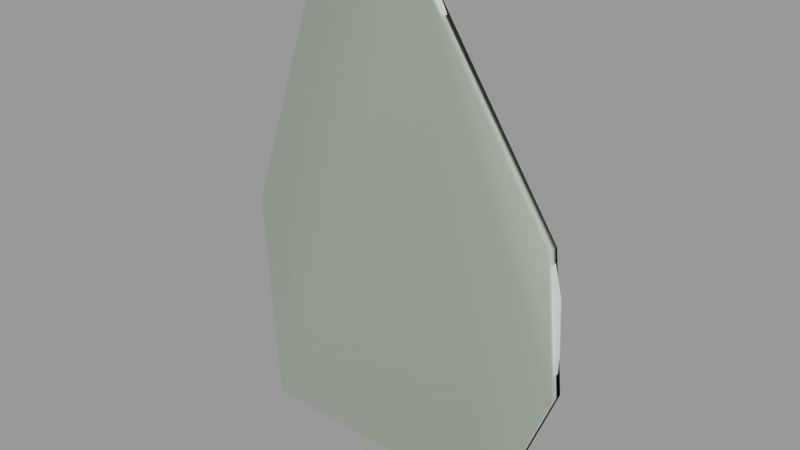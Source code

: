 # Source: target_pyro.blend  (saved by Blender 2.92.15; exported with 4.5.12 LTS)
import bpy
from mathutils import Matrix  # noqa: F401  (used for matrix-valued properties, if any)

bpy.ops.wm.read_factory_settings(use_empty=True)
scene = bpy.context.scene
scene.name = 'target_pyro.qc'

# ---- collections
col_target_pyro = bpy.data.collections.new('target_pyro'); scene.collection.children.link(col_target_pyro)

# ---- materials (node trees are filled in below, after node groups)
mat_target_pyro = bpy.data.materials.new('target_pyro')
mat_target_pyro.use_transparent_shadow = False
mat_target_pyro.diffuse_color = (0.782, 0.9536, 0.8149, 1.0)
mat_phy = bpy.data.materials.new('  phy')
mat_phy.use_transparent_shadow = False
mat_phy.diffuse_color = (0.4315, 0.512, 0.4065, 1.0)

# ---- material node trees

# ---- meshes
me_target_pyro = bpy.data.meshes.new('target_pyro')
me_target_pyro.from_pydata([(-13.85, -0.6125, 71.3), (-12.31, -0.6125, 72.36), (-12.31, 0.4379, 72.36), (-13.85, 0.4379, 71.3), (-12.43, 0.4379, 67.29), (-1.003, 0.4379, 79.55), (0.7647, 0.4379, 80.72), (2.768, 0.4379, 80.72), (5.124, 0.4379, 79.66), (-1.945, 0.4379, 78.25), (7.363, 0.4379, 77.19), (9.366, 0.4379, 73.54), (10.43, 0.4379, 69.65), (11.96, 0.4379, 67.41), (13.14, 0.4379, 63.05), (13.73, 0.4379, 59.28), (13.84, 0.4379, 54.45), (13.96, 0.4379, 51.03), (29.28, 0.4379, 38.54), (29.75, 0.4379, 30.06), (29.52, 0.4379, 23.11), (26.92, 0.4379, 19.1), (24.92, 0.4379, 18.51), (28.1, 0.4379, 43.37), (17.03, 0.4379, 51.27), (26.1, 0.4379, 47.26), (21.5, 0.4379, 50.8), (23.86, 0.4379, 49.5), (19.97, 0.4379, 17.57), (-14.2, 0.4379, 66.0), (-15.5, 0.4379, 63.99), (-16.79, 0.4379, 60.93), (-17.97, 0.4379, 55.74), (-18.68, 0.4379, 45.26), (-21.27, 0.4379, 44.31), (-23.27, 0.4379, 42.31), (-24.8, 0.4379, 39.37), (-25.51, 0.4379, 35.48), (-25.28, 0.4379, 32.41), (-23.74, 0.4379, 28.29), (-22.57, 0.4379, 24.52), (-21.98, 0.4379, 19.92), (-22.57, 0.4379, 14.03), (22.45, 0.4379, 8.258), (20.09, 0.4379, -0.05891), (-23.74, 0.4379, 0.05892), (22.45, -0.6125, 8.258), (20.09, -0.6125, -0.05891), (19.97, -0.6125, 17.57), (-23.74, -0.6125, 0.05892), (-12.43, -0.6125, 67.29), (-1.945, -0.6125, 78.25), (-12.67, -0.6125, 75.78), (-3.595, -0.6125, 80.02), (-12.43, -0.6125, 78.01), (-11.37, -0.6125, 79.78), (-9.604, -0.6125, 81.2), (-7.483, -0.6125, 81.67), (-5.362, -0.6125, 81.31), (2.768, -0.6125, 80.72), (0.7647, -0.6125, 80.72), (-1.003, -0.6125, 79.55), (5.124, -0.6125, 79.66), (7.363, -0.6125, 77.19), (9.366, -0.6125, 73.54), (10.43, -0.6125, 69.65), (11.96, -0.6125, 67.41), (13.14, -0.6125, 63.05), (13.73, -0.6125, 59.28), (13.84, -0.6125, 54.45), (13.96, -0.6125, 51.03), (29.28, -0.6125, 38.54), (29.75, -0.6125, 30.06), (29.52, -0.6125, 23.11), (26.92, -0.6125, 19.1), (24.92, -0.6125, 18.51), (28.1, -0.6125, 43.37), (17.03, -0.6125, 51.27), (26.1, -0.6125, 47.26), (21.5, -0.6125, 50.8), (23.86, -0.6125, 49.5), (-14.2, -0.6125, 66.0), (-15.5, -0.6125, 63.99), (-16.79, -0.6125, 60.93), (-17.97, -0.6125, 55.74), (-18.68, -0.6125, 45.26), (-21.27, -0.6125, 44.31), (-23.27, -0.6125, 42.31), (-24.8, -0.6125, 39.37), (-25.51, -0.6125, 35.48), (-25.28, -0.6125, 32.41), (-23.74, -0.6125, 28.29), (-22.57, -0.6125, 24.52), (-21.98, -0.6125, 19.92), (-22.57, -0.6125, 14.03), (-12.67, 0.4379, 75.78), (-12.43, 0.4379, 78.01), (-11.37, 0.4379, 79.78), (-9.604, 0.4379, 81.2), (-7.483, 0.4379, 81.67), (-5.362, 0.4379, 81.31), (-3.595, 0.4379, 80.02)], [], [(0, 1, 2), (2, 3, 0), (4, 3, 2), (5, 6, 7), (5, 7, 8), (5, 8, 9), (8, 10, 9), (10, 11, 9), (11, 12, 9), (12, 2, 9), (12, 13, 2), (13, 14, 2), (14, 15, 2), (15, 16, 2), (16, 17, 2), (17, 18, 2), (18, 4, 2), (18, 19, 4), (19, 20, 4), (20, 21, 4), (21, 22, 4), (17, 23, 18), (17, 24, 23), (24, 25, 23), (24, 26, 25), (26, 27, 25), (22, 28, 4), (28, 29, 4), (28, 30, 29), (28, 31, 30), (28, 32, 31), (28, 33, 32), (28, 34, 33), (28, 35, 34), (28, 36, 35), (28, 37, 36), (28, 38, 37), (28, 39, 38), (28, 40, 39), (28, 41, 40), (28, 42, 41), (28, 43, 42), (43, 44, 42), (44, 45, 42), (46, 47, 44), (44, 43, 46), (48, 46, 43), (43, 28, 48), (47, 49, 45), (45, 44, 47), (50, 0, 3), (3, 4, 50), (51, 52, 1), (51, 53, 52), (53, 54, 52), (53, 55, 54), (53, 56, 55), (53, 57, 56), (53, 58, 57), (1, 0, 50), (59, 60, 61), (59, 61, 62), (61, 51, 62), (51, 63, 62), (51, 64, 63), (51, 65, 64), (51, 1, 65), (1, 66, 65), (1, 67, 66), (1, 68, 67), (1, 69, 68), (1, 70, 69), (1, 71, 70), (1, 50, 71), (50, 72, 71), (50, 73, 72), (50, 74, 73), (50, 75, 74), (71, 76, 70), (76, 77, 70), (76, 78, 77), (78, 79, 77), (78, 80, 79), (50, 48, 75), (50, 81, 48), (81, 82, 48), (82, 83, 48), (83, 84, 48), (84, 85, 48), (85, 86, 48), (86, 87, 48), (87, 88, 48), (88, 89, 48), (89, 90, 48), (90, 91, 48), (91, 92, 48), (92, 93, 48), (93, 94, 48), (94, 46, 48), (94, 47, 46), (94, 49, 47), (32, 33, 85), (85, 84, 32), (31, 32, 84), (84, 83, 31), (30, 31, 83), (83, 82, 30), (29, 30, 82), (82, 81, 29), (4, 29, 81), (81, 50, 4), (95, 2, 1), (1, 52, 95), (96, 95, 52), (52, 54, 96), (97, 96, 54), (54, 55, 97), (98, 97, 55), (55, 56, 98), (99, 98, 56), (56, 57, 99), (100, 99, 57), (57, 58, 100), (101, 100, 58), (58, 53, 101), (9, 101, 53), (53, 51, 9), (42, 45, 49), (49, 94, 42), (41, 42, 94), (94, 93, 41), (40, 41, 93), (93, 92, 40), (39, 40, 92), (92, 91, 39), (38, 39, 91), (91, 90, 38), (37, 38, 90), (90, 89, 37), (36, 37, 89), (89, 88, 36), (35, 36, 88), (88, 87, 35), (34, 35, 87), (87, 86, 34), (33, 34, 86), (86, 85, 33), (77, 79, 26), (26, 24, 77), (70, 77, 24), (24, 17, 70), (75, 48, 28), (28, 22, 75), (74, 75, 22), (22, 21, 74), (73, 74, 21), (21, 20, 73), (72, 73, 20), (20, 19, 72), (71, 72, 19), (19, 18, 71), (76, 71, 18), (18, 23, 76), (78, 76, 23), (23, 25, 78), (80, 78, 25), (25, 27, 80), (79, 80, 27), (27, 26, 79), (60, 59, 7), (7, 6, 60), (61, 60, 6), (6, 5, 61), (51, 61, 5), (5, 9, 51), (69, 70, 17), (17, 16, 69), (68, 69, 16), (16, 15, 68), (67, 68, 15), (15, 14, 67), (66, 67, 14), (14, 13, 66), (65, 66, 13), (13, 12, 65), (64, 65, 12), (12, 11, 64), (63, 64, 11), (11, 10, 63), (62, 63, 10), (10, 8, 62), (59, 62, 8), (8, 7, 59), (2, 95, 9), (95, 101, 9), (95, 96, 101), (96, 97, 101), (97, 98, 101), (98, 99, 101), (99, 100, 101)])
me_target_pyro.polygons.foreach_set('use_smooth', [True] * 200)
_k = set([(0, 1), (0, 3), (0, 50), (1, 2), (1, 52), (2, 3), (2, 95), (3, 4), (4, 29), (4, 50), (5, 6), (5, 9), (6, 7), (7, 8), (8, 10), (9, 51), (9, 101), (10, 11), (11, 12), (12, 13), (13, 14), (14, 15), (15, 16), (16, 17), (17, 24), (17, 70), (18, 19), (18, 23), (19, 20), (20, 21), (21, 22), (22, 28), (23, 25), (24, 26), (25, 27), (26, 27), (28, 43), (28, 48), (29, 30), (30, 31), (31, 32), (32, 33), (33, 34), (33, 85), (34, 35), (35, 36), (36, 37), (37, 38), (38, 39), (39, 40), (40, 41), (41, 42), (42, 45), (43, 44), (44, 45), (44, 47), (45, 49), (46, 47), (46, 48), (47, 49), (48, 75), (49, 94), (50, 81), (51, 53), (51, 61), (52, 54), (53, 58), (54, 55), (55, 56), (56, 57), (57, 58), (59, 60), (59, 62), (60, 61), (62, 63), (63, 64), (64, 65), (65, 66), (66, 67), (67, 68), (68, 69), (69, 70), (70, 77), (71, 72), (71, 76), (72, 73), (73, 74), (74, 75), (76, 78), (77, 79), (78, 80), (79, 80), (81, 82), (82, 83), (83, 84), (84, 85), (85, 86), (86, 87), (87, 88), (88, 89), (89, 90), (90, 91), (91, 92), (92, 93), (93, 94), (95, 96), (96, 97), (97, 98), (98, 99), (99, 100), (100, 101)])
me_target_pyro.attributes.new('sharp_edge', 'BOOLEAN', 'EDGE').data.foreach_set('value', [ (min(e.vertices), max(e.vertices)) in _k for e in me_target_pyro.edges])
_uv = me_target_pyro.uv_layers.new(name='UVMap')
_uv.uv.foreach_set('vector', [1.001, 0.8731, 1.001, 0.8861, 0.98, 0.8861, 0.98, 0.8861, 0.98, 0.8731, 1.001, 0.8731, 0.902, 0.761, 0.9118, 0.8014, 0.9011, 0.8122, 0.8227, 0.8848, 0.8105, 0.8967, 0.7966, 0.8967, 0.8227, 0.8848, 0.7966, 0.8967, 0.7803, 0.886, 0.8227, 0.8848, 0.7803, 0.886, 0.8293, 0.8717, 0.7803, 0.886, 0.7647, 0.861, 0.8293, 0.8717, 0.7647, 0.861, 0.7509, 0.8241, 0.8293, 0.8717, 0.7509, 0.8241, 0.7435, 0.7848, 0.8293, 0.8717, 0.7435, 0.7848, 0.9011, 0.8122, 0.8293, 0.8717, 0.7435, 0.7848, 0.7329, 0.7621, 0.9011, 0.8122, 0.7329, 0.7621, 0.7247, 0.7181, 0.9011, 0.8122, 0.7247, 0.7181, 0.7206, 0.68, 0.9011, 0.8122, 0.7206, 0.68, 0.7198, 0.6312, 0.9011, 0.8122, 0.7198, 0.6312, 0.719, 0.5966, 0.9011, 0.8122, 0.719, 0.5966, 0.6128, 0.4704, 0.9011, 0.8122, 0.6128, 0.4704, 0.902, 0.761, 0.9011, 0.8122, 0.6128, 0.4704, 0.6095, 0.3847, 0.902, 0.761, 0.6095, 0.3847, 0.6112, 0.3145, 0.902, 0.761, 0.6112, 0.3145, 0.6291, 0.274, 0.902, 0.761, 0.6291, 0.274, 0.643, 0.268, 0.902, 0.761, 0.719, 0.5966, 0.621, 0.5193, 0.6128, 0.4704, 0.719, 0.5966, 0.6978, 0.599, 0.621, 0.5193, 0.6978, 0.599, 0.6349, 0.5585, 0.621, 0.5193, 0.6978, 0.599, 0.6667, 0.5943, 0.6349, 0.5585, 0.6667, 0.5943, 0.6504, 0.5812, 0.6349, 0.5585, 0.643, 0.268, 0.6773, 0.2585, 0.902, 0.761, 0.6773, 0.2585, 0.9142, 0.7479, 0.902, 0.761, 0.6773, 0.2585, 0.9232, 0.7276, 0.9142, 0.7479, 0.6773, 0.2585, 0.9322, 0.6967, 0.9232, 0.7276, 0.6773, 0.2585, 0.9404, 0.6443, 0.9322, 0.6967, 0.6773, 0.2585, 0.9453, 0.5383, 0.9404, 0.6443, 0.6773, 0.2585, 0.9632, 0.5288, 0.9453, 0.5383, 0.6773, 0.2585, 0.9771, 0.5085, 0.9632, 0.5288, 0.6773, 0.2585, 0.9877, 0.4788, 0.9771, 0.5085, 0.6773, 0.2585, 0.9926, 0.4395, 0.9877, 0.4788, 0.6773, 0.2585, 0.991, 0.4085, 0.9926, 0.4395, 0.6773, 0.2585, 0.9804, 0.3668, 0.991, 0.4085, 0.6773, 0.2585, 0.9722, 0.3287, 0.9804, 0.3668, 0.6773, 0.2585, 0.9681, 0.2823, 0.9722, 0.3287, 0.6773, 0.2585, 0.9722, 0.2228, 0.9681, 0.2823, 0.6773, 0.2585, 0.6602, 0.1644, 0.9722, 0.2228, 0.6602, 0.1644, 0.6765, 0.08039, 0.9722, 0.2228, 0.6765, 0.08039, 0.9804, 0.08158, 0.9722, 0.2228, 1.001, 0.1018, 1.001, 0.0, 0.98, 0.0, 0.98, 0.0, 0.98, 0.1018, 1.001, 0.1018, 1.001, 0.2157, 1.001, 0.1018, 0.98, 0.1018, 0.98, 0.1018, 0.98, 0.2157, 1.001, 0.2157, 1.001, 0.0, 1.001, 0.001442, 0.98, 0.001442, 0.98, 0.001442, 0.98, 0.0, 1.001, 0.0, 1.001, 0.8241, 1.001, 0.8731, 0.98, 0.8731, 0.98, 0.8731, 0.98, 0.8241, 1.001, 0.8241, 0.2477, 0.872, 0.1405, 0.8464, 0.1441, 0.8111, 0.2477, 0.872, 0.2312, 0.8902, 0.1405, 0.8464, 0.2312, 0.8902, 0.1429, 0.8695, 0.1405, 0.8464, 0.2312, 0.8902, 0.1535, 0.8878, 0.1429, 0.8695, 0.2312, 0.8902, 0.1712, 0.9024, 0.1535, 0.8878, 0.2312, 0.8902, 0.1924, 0.9073, 0.1712, 0.9024, 0.2312, 0.8902, 0.2136, 0.9036, 0.1924, 0.9073, 0.1441, 0.8111, 0.1288, 0.8001, 0.1429, 0.7587, 0.2948, 0.8975, 0.2748, 0.8975, 0.2571, 0.8854, 0.2948, 0.8975, 0.2571, 0.8854, 0.3184, 0.8866, 0.2571, 0.8854, 0.2477, 0.872, 0.3184, 0.8866, 0.2477, 0.872, 0.3408, 0.861, 0.3184, 0.8866, 0.2477, 0.872, 0.3608, 0.8232, 0.3408, 0.861, 0.2477, 0.872, 0.3714, 0.7831, 0.3608, 0.8232, 0.2477, 0.872, 0.1441, 0.8111, 0.3714, 0.7831, 0.1441, 0.8111, 0.3867, 0.7599, 0.3714, 0.7831, 0.1441, 0.8111, 0.3985, 0.7149, 0.3867, 0.7599, 0.1441, 0.8111, 0.4044, 0.6759, 0.3985, 0.7149, 0.1441, 0.8111, 0.4056, 0.626, 0.4044, 0.6759, 0.1441, 0.8111, 0.4067, 0.5907, 0.4056, 0.626, 0.1441, 0.8111, 0.5599, 0.4616, 0.4067, 0.5907, 0.1441, 0.8111, 0.1429, 0.7587, 0.5599, 0.4616, 0.1429, 0.7587, 0.5646, 0.3739, 0.5599, 0.4616, 0.1429, 0.7587, 0.5622, 0.3021, 0.5646, 0.3739, 0.1429, 0.7587, 0.5363, 0.2607, 0.5622, 0.3021, 0.1429, 0.7587, 0.5163, 0.2546, 0.5363, 0.2607, 0.5599, 0.4616, 0.5481, 0.5115, 0.4067, 0.5907, 0.5481, 0.5115, 0.4374, 0.5931, 0.4067, 0.5907, 0.5481, 0.5115, 0.5281, 0.5517, 0.4374, 0.5931, 0.5281, 0.5517, 0.4821, 0.5882, 0.4374, 0.5931, 0.5281, 0.5517, 0.5057, 0.5748, 0.4821, 0.5882, 0.1429, 0.7587, 0.4668, 0.2448, 0.5163, 0.2546, 0.1429, 0.7587, 0.1252, 0.7453, 0.4668, 0.2448, 0.1252, 0.7453, 0.1123, 0.7246, 0.4668, 0.2448, 0.1123, 0.7246, 0.0993, 0.693, 0.4668, 0.2448, 0.0993, 0.693, 0.08752, 0.6394, 0.4668, 0.2448, 0.08752, 0.6394, 0.08046, 0.531, 0.4668, 0.2448, 0.08046, 0.531, 0.05454, 0.5213, 0.4668, 0.2448, 0.05454, 0.5213, 0.03452, 0.5006, 0.4668, 0.2448, 0.03452, 0.5006, 0.01921, 0.4701, 0.4668, 0.2448, 0.01921, 0.4701, 0.01214, 0.4299, 0.4668, 0.2448, 0.01214, 0.4299, 0.01449, 0.3983, 0.4668, 0.2448, 0.01449, 0.3983, 0.02981, 0.3556, 0.4668, 0.2448, 0.02981, 0.3556, 0.04158, 0.3167, 0.4668, 0.2448, 0.04158, 0.3167, 0.04747, 0.2692, 0.4668, 0.2448, 0.04747, 0.2692, 0.04158, 0.2083, 0.4668, 0.2448, 0.04158, 0.2083, 0.4915, 0.1486, 0.4668, 0.2448, 0.04158, 0.2083, 0.468, 0.06268, 0.4915, 0.1486, 0.04158, 0.2083, 0.02981, 0.0639, 0.468, 0.06268, 0.98, 0.6828, 0.98, 0.5545, 1.001, 0.5545, 1.001, 0.5545, 1.001, 0.6828, 0.98, 0.6828, 0.98, 0.7462, 0.98, 0.6828, 1.001, 0.6828, 1.001, 0.6828, 1.001, 0.7462, 0.98, 0.7462, 0.98, 0.7837, 0.98, 0.7462, 1.001, 0.7462, 1.001, 0.7462, 1.001, 0.7837, 0.98, 0.7837, 0.98, 0.8082, 0.98, 0.7837, 1.001, 0.7837, 1.001, 0.7837, 1.001, 0.8082, 0.98, 0.8082, 0.98, 0.8241, 0.98, 0.8082, 1.001, 0.8082, 1.001, 0.8082, 1.001, 0.8241, 0.98, 0.8241, 0.98, 0.9279, 0.98, 0.8861, 1.001, 0.8861, 1.001, 0.8861, 1.001, 0.9279, 0.98, 0.9279, 0.98, 0.9553, 0.98, 0.9279, 1.001, 0.9279, 1.001, 0.9279, 1.001, 0.9553, 0.98, 0.9553, 0.98, 0.9769, 0.98, 0.9553, 1.001, 0.9553, 1.001, 0.9553, 1.001, 0.9769, 0.98, 0.9769, 0.98, 0.9942, 0.98, 0.9769, 1.001, 0.9769, 1.001, 0.9769, 1.001, 0.9942, 0.98, 0.9942, 0.98, 1.0, 0.98, 0.9942, 1.001, 0.9942, 1.001, 0.9942, 1.001, 1.0, 0.98, 1.0, 0.98, 0.9957, 0.98, 1.0, 1.001, 1.0, 1.001, 1.0, 1.001, 0.9957, 0.98, 0.9957, 0.98, 0.9798, 0.98, 0.9957, 1.001, 0.9957, 1.001, 0.9957, 1.001, 0.9798, 0.98, 0.9798, 0.98, 0.9582, 0.98, 0.9798, 1.001, 0.9798, 1.001, 0.9798, 1.001, 0.9582, 0.98, 0.9582, 0.98, 0.1724, 0.98, 0.001442, 1.001, 0.001442, 1.001, 0.001442, 1.001, 0.1724, 0.98, 0.1724, 0.98, 0.2445, 0.98, 0.1724, 1.001, 0.1724, 1.001, 0.1724, 1.001, 0.2445, 0.98, 0.2445, 0.98, 0.3007, 0.98, 0.2445, 1.001, 0.2445, 1.001, 0.2445, 1.001, 0.3007, 0.98, 0.3007, 0.98, 0.3469, 0.98, 0.3007, 1.001, 0.3007, 1.001, 0.3007, 1.001, 0.3469, 0.98, 0.3469, 0.98, 0.3973, 0.98, 0.3469, 1.001, 0.3469, 1.001, 0.3469, 1.001, 0.3973, 0.98, 0.3973, 0.98, 0.4348, 0.98, 0.3973, 1.001, 0.3973, 1.001, 0.3973, 1.001, 0.4348, 0.98, 0.4348, 0.98, 0.4824, 0.98, 0.4348, 1.001, 0.4348, 1.001, 0.4348, 1.001, 0.4824, 0.98, 0.4824, 0.98, 0.5184, 0.98, 0.4824, 1.001, 0.4824, 1.001, 0.4824, 1.001, 0.5184, 0.98, 0.5184, 0.98, 0.543, 0.98, 0.5184, 1.001, 0.5184, 1.001, 0.5184, 1.001, 0.543, 0.98, 0.543, 0.98, 0.5545, 0.98, 0.543, 1.001, 0.543, 1.001, 0.543, 1.001, 0.5545, 0.98, 0.5545, 1.001, 0.628, 1.001, 0.6223, 0.98, 0.6223, 0.98, 0.6223, 0.98, 0.628, 1.001, 0.628, 1.001, 0.6251, 1.001, 0.628, 0.98, 0.628, 0.98, 0.628, 0.98, 0.6251, 1.001, 0.6251, 1.001, 0.2272, 1.001, 0.2157, 0.98, 0.2157, 0.98, 0.2157, 0.98, 0.2272, 1.001, 0.2272, 1.001, 0.2344, 1.001, 0.2272, 0.98, 0.2272, 0.98, 0.2272, 0.98, 0.2344, 1.001, 0.2344, 1.001, 0.2834, 1.001, 0.2344, 0.98, 0.2344, 0.98, 0.2344, 0.98, 0.2834, 1.001, 0.2834, 1.001, 0.3685, 1.001, 0.2834, 0.98, 0.2834, 0.98, 0.2834, 0.98, 0.3685, 1.001, 0.3685, 1.001, 0.4723, 1.001, 0.3685, 0.98, 0.3685, 0.98, 0.3685, 0.98, 0.4723, 1.001, 0.4723, 1.001, 0.5314, 1.001, 0.4723, 0.98, 0.4723, 0.98, 0.4723, 0.98, 0.5314, 1.001, 0.5314, 1.001, 0.579, 1.001, 0.5314, 0.98, 0.5314, 0.98, 0.5314, 0.98, 0.579, 1.001, 0.579, 1.001, 0.6064, 1.001, 0.579, 0.98, 0.579, 0.98, 0.579, 0.98, 0.6064, 1.001, 0.6064, 1.001, 0.6223, 1.001, 0.6064, 0.98, 0.6064, 0.98, 0.6064, 0.98, 0.6223, 1.001, 0.6223, 1.001, 0.9885, 1.001, 0.9885, 0.98, 0.9885, 0.98, 0.9885, 0.98, 0.9885, 1.001, 0.9885, 1.001, 0.974, 1.001, 0.9885, 0.98, 0.9885, 0.98, 0.9885, 0.98, 0.974, 1.001, 0.974, 1.001, 0.9582, 1.001, 0.974, 0.98, 0.974, 0.98, 0.974, 0.98, 0.9582, 1.001, 0.9582, 1.001, 0.6669, 1.001, 0.6251, 0.98, 0.6251, 0.98, 0.6251, 0.98, 0.6669, 1.001, 0.6669, 1.001, 0.7261, 1.001, 0.6669, 0.98, 0.6669, 0.98, 0.6669, 0.98, 0.7261, 1.001, 0.7261, 1.001, 0.7722, 1.001, 0.7261, 0.98, 0.7261, 0.98, 0.7261, 0.98, 0.7722, 1.001, 0.7722, 1.001, 0.8255, 1.001, 0.7722, 0.98, 0.7722, 0.98, 0.7722, 0.98, 0.8255, 1.001, 0.8255, 1.001, 0.8529, 1.001, 0.8255, 0.98, 0.8255, 0.98, 0.8255, 0.98, 0.8529, 1.001, 0.8529, 1.001, 0.9005, 1.001, 0.8529, 0.98, 0.8529, 0.98, 0.8529, 0.98, 0.9005, 1.001, 0.9005, 1.001, 0.9452, 1.001, 0.9005, 0.98, 0.9005, 0.98, 0.9005, 0.98, 0.9452, 1.001, 0.9452, 1.001, 0.9755, 1.001, 0.9452, 0.98, 0.9452, 0.98, 0.9452, 0.98, 0.9755, 1.001, 0.9755, 1.001, 0.9885, 1.001, 0.9755, 0.98, 0.9755, 0.98, 0.9755, 0.98, 0.9885, 1.001, 0.9885, 0.9011, 0.8122, 0.9036, 0.8467, 0.8293, 0.8717, 0.9036, 0.8467, 0.8407, 0.8895, 0.8293, 0.8717, 0.9036, 0.8467, 0.902, 0.8693, 0.8407, 0.8895, 0.902, 0.8693, 0.8946, 0.8872, 0.8407, 0.8895, 0.8946, 0.8872, 0.8824, 0.9015, 0.8407, 0.8895, 0.8824, 0.9015, 0.8677, 0.9062, 0.8407, 0.8895, 0.8677, 0.9062, 0.853, 0.9026, 0.8407, 0.8895])
_uv.active_render = True
_uv = me_target_pyro.uv_layers.new(name='lightmap')
_uv.uv.foreach_set('vector', [0.624, 0.5734, 0.624, 0.6061, 0.6091, 0.6061, 0.6081, 0.6051, 0.6081, 0.5724, 0.623, 0.5724, 0.6776, 0.8949, 0.6776, 0.9633, 0.6449, 0.9633, 0.6061, 0.6091, 0.6061, 0.6419, 0.5734, 0.6419, 0.7133, 0.8949, 0.7133, 0.9633, 0.6806, 0.9633, 0.9276, 0.9633, 0.8591, 0.9633, 0.9276, 0.9484, 0.5704, 0.9633, 0.5704, 0.8949, 0.4306, 0.9633, 0.999, 0.7133, 0.9306, 0.7133, 0.999, 0.5734, 0.2847, 0.9633, 0.2847, 0.8949, 0.1449, 0.9633, 0.7133, 0.002002, 0.5734, 0.2847, 0.7133, 0.2847, 0.8561, 0.8919, 0.8561, 0.8591, 0.5734, 0.8919, 0.6419, 0.5704, 0.5734, 0.5704, 0.6419, 0.2877, 0.5704, 0.6419, 0.5704, 0.5734, 0.2877, 0.6419, 0.7133, 0.5704, 0.6449, 0.5704, 0.7133, 0.2877, 0.5704, 0.7133, 0.5704, 0.6449, 0.2877, 0.7133, 0.2847, 0.2847, 0.002002, 0.2847, 0.2847, 0.002002, 0.8561, 0.002002, 0.8561, 0.2847, 0.7877, 0.2847, 0.5704, 0.5704, 0.5704, 0.4306, 0.2877, 0.5704, 0.4276, 0.2847, 0.2877, 0.2847, 0.4276, 0.002002, 0.5704, 0.7847, 0.5704, 0.7163, 0.2877, 0.7847, 0.9306, 0.5704, 0.9633, 0.5704, 0.9633, 0.2877, 0.002002, 0.7847, 0.2847, 0.7847, 0.2847, 0.7163, 0.9306, 0.2847, 0.9633, 0.2847, 0.9633, 0.002002, 0.002002, 0.9633, 0.1419, 0.9633, 0.1419, 0.8949, 0.8591, 0.9276, 0.9276, 0.9276, 0.9276, 0.8591, 0.6091, 0.6419, 0.6419, 0.6419, 0.6419, 0.6091, 0.8591, 0.2847, 0.9276, 0.2847, 0.9276, 0.002002, 0.002002, 0.8919, 0.2847, 0.8919, 0.2847, 0.8591, 0.9276, 0.5734, 0.9276, 0.8561, 0.8949, 0.8561, 0.5734, 0.8561, 0.8561, 0.8561, 0.8561, 0.7877, 0.9276, 0.2877, 0.9276, 0.5704, 0.8591, 0.5704, 0.2877, 0.4276, 0.5704, 0.4276, 0.5704, 0.2877, 0.8919, 0.5734, 0.8591, 0.8561, 0.8919, 0.8561, 0.2877, 0.8919, 0.5704, 0.8591, 0.5704, 0.8919, 0.8561, 0.2877, 0.8561, 0.5704, 0.7877, 0.5704, 0.5734, 0.7847, 0.8561, 0.7847, 0.8561, 0.7163, 0.999, 0.002002, 0.999, 0.2847, 0.9663, 0.2847, 0.2877, 0.8561, 0.5704, 0.8561, 0.5704, 0.7877, 0.7847, 0.2877, 0.7847, 0.5704, 0.7163, 0.5704, 0.002002, 0.8561, 0.2847, 0.8561, 0.2847, 0.7877, 0.7847, 0.002002, 0.7163, 0.2847, 0.7847, 0.2847, 0.2847, 0.7133, 0.2847, 0.5734, 0.002002, 0.7133, 0.4306, 0.2847, 0.5704, 0.2847, 0.5704, 0.002002, 0.2847, 0.2877, 0.2847, 0.5704, 0.002002, 0.5704, 0.9454, 0.8591, 0.9454, 0.999, 0.9306, 0.999, 0.9296, 0.998, 0.9296, 0.8581, 0.9444, 0.8581, 0.002002, 0.9811, 0.1419, 0.9811, 0.1419, 0.9663, 0.1409, 0.9653, 0.001001, 0.9653, 0.001001, 0.9801, 0.999, 0.2877, 0.999, 0.5704, 0.9841, 0.5704, 0.9831, 0.5694, 0.9831, 0.2867, 0.998, 0.2867, 0.8591, 0.9454, 0.9276, 0.9454, 0.9276, 0.9306, 0.9266, 0.9296, 0.8581, 0.9296, 0.8581, 0.9444, 0.2877, 0.9633, 0.4276, 0.9633, 0.4276, 0.8949, 0.9663, 0.8561, 0.999, 0.8561, 0.999, 0.7163, 0.7163, 0.9276, 0.8561, 0.9276, 0.8561, 0.8949, 0.9633, 0.7163, 0.9633, 0.8561, 0.9306, 0.8561, 0.6776, 0.6449, 0.6776, 0.7133, 0.6449, 0.7133, 0.7133, 0.6449, 0.7133, 0.7133, 0.6806, 0.7133, 0.1776, 0.9663, 0.1776, 0.999, 0.1449, 0.999, 0.6766, 0.8939, 0.6439, 0.8939, 0.6439, 0.9623, 0.6051, 0.6081, 0.5724, 0.6081, 0.5724, 0.6409, 0.6796, 0.8939, 0.6796, 0.9623, 0.7123, 0.8939, 0.8581, 0.9474, 0.8581, 0.9623, 0.9266, 0.9474, 0.5694, 0.8939, 0.4296, 0.9623, 0.4296, 0.8939, 0.9296, 0.7123, 0.998, 0.5724, 0.9296, 0.5724, 0.2837, 0.8939, 0.1439, 0.9623, 0.1439, 0.8939, 0.5724, 0.001001, 0.7123, 0.001001, 0.5724, 0.2837, 0.8551, 0.8581, 0.5724, 0.8909, 0.5724, 0.8581, 0.5724, 0.5694, 0.6409, 0.2867, 0.5724, 0.2867, 0.5694, 0.5724, 0.2867, 0.6409, 0.2867, 0.5724, 0.6439, 0.5694, 0.7123, 0.2867, 0.6439, 0.2867, 0.5694, 0.6439, 0.2867, 0.7123, 0.2867, 0.6439, 0.001001, 0.2837, 0.2837, 0.001001, 0.001001, 0.001001, 0.8551, 0.001001, 0.7867, 0.001001, 0.7867, 0.2837, 0.5694, 0.4296, 0.2867, 0.5694, 0.2867, 0.4296, 0.2867, 0.2837, 0.4266, 0.001001, 0.2867, 0.001001, 0.5694, 0.7153, 0.2867, 0.7837, 0.2867, 0.7153, 0.9296, 0.5694, 0.9296, 0.2867, 0.9623, 0.2867, 0.001001, 0.7837, 0.001001, 0.7153, 0.2837, 0.7153, 0.9296, 0.2837, 0.9296, 0.001001, 0.9623, 0.001001, 0.001001, 0.9623, 0.001001, 0.8939, 0.1409, 0.8939, 0.8581, 0.9266, 0.8581, 0.8581, 0.9266, 0.8581, 0.6081, 0.6409, 0.6081, 0.6081, 0.6409, 0.6081, 0.8581, 0.2837, 0.8581, 0.001001, 0.9266, 0.001001, 0.001001, 0.8909, 0.001001, 0.8581, 0.2837, 0.8581, 0.9266, 0.5724, 0.8939, 0.5724, 0.8939, 0.8551, 0.5724, 0.8551, 0.5724, 0.7867, 0.8551, 0.7867, 0.9266, 0.2867, 0.8581, 0.2867, 0.8581, 0.5694, 0.2867, 0.4266, 0.2867, 0.2867, 0.5694, 0.2867, 0.8581, 0.5724, 0.8909, 0.5724, 0.8581, 0.8551, 0.2867, 0.8581, 0.2867, 0.8909, 0.5694, 0.8581, 0.8551, 0.2867, 0.7867, 0.2867, 0.7867, 0.5694, 0.5724, 0.7837, 0.5724, 0.7153, 0.8551, 0.7153, 0.998, 0.001001, 0.9653, 0.001001, 0.9653, 0.2837, 0.2867, 0.8551, 0.2867, 0.7867, 0.5694, 0.7867, 0.7837, 0.2867, 0.7153, 0.2867, 0.7153, 0.5694, 0.001001, 0.8551, 0.001001, 0.7867, 0.2837, 0.7867, 0.7153, 0.001001, 0.7837, 0.001001, 0.7153, 0.2837, 0.2837, 0.5724, 0.001001, 0.7123, 0.001001, 0.5724, 0.4296, 0.2837, 0.4296, 0.001001, 0.5694, 0.001001, 0.2837, 0.2867, 0.001001, 0.2867, 0.001001, 0.5694, 0.7163, 0.9633, 0.8561, 0.9633, 0.8561, 0.9484, 0.8551, 0.9474, 0.7153, 0.9474, 0.7153, 0.9623, 0.7669, 0.5734, 0.7669, 0.6419, 0.752, 0.6419, 0.751, 0.6409, 0.751, 0.5724, 0.7659, 0.5724, 0.7847, 0.5734, 0.7847, 0.6419, 0.7699, 0.6419, 0.7689, 0.6409, 0.7689, 0.5724, 0.7837, 0.5724, 0.6419, 0.5734, 0.6419, 0.6061, 0.627, 0.6061, 0.626, 0.6051, 0.626, 0.5724, 0.6409, 0.5724, 0.5883, 0.5734, 0.5883, 0.6061, 0.5734, 0.6061, 0.5724, 0.6051, 0.5724, 0.5724, 0.5873, 0.5724, 0.7311, 0.5734, 0.7311, 0.6419, 0.7163, 0.6419, 0.7153, 0.6409, 0.7153, 0.5724, 0.7301, 0.5724, 0.6061, 0.5734, 0.6061, 0.6061, 0.5913, 0.6061, 0.5903, 0.6051, 0.5903, 0.5724, 0.6051, 0.5724, 0.6954, 0.6091, 0.6954, 0.6419, 0.6806, 0.6419, 0.6796, 0.6409, 0.6796, 0.6081, 0.6944, 0.6081, 0.7133, 0.6091, 0.7133, 0.6419, 0.6984, 0.6419, 0.6974, 0.6409, 0.6974, 0.6081, 0.7123, 0.6081, 0.6597, 0.6091, 0.6597, 0.6419, 0.6449, 0.6419, 0.6439, 0.6409, 0.6439, 0.6081, 0.6587, 0.6081, 0.6776, 0.6091, 0.6776, 0.6419, 0.6627, 0.6419, 0.6617, 0.6409, 0.6617, 0.6081, 0.6766, 0.6081, 0.6954, 0.5734, 0.6954, 0.6061, 0.6806, 0.6061, 0.6796, 0.6051, 0.6796, 0.5724, 0.6944, 0.5724, 0.7133, 0.5734, 0.7133, 0.6061, 0.6984, 0.6061, 0.6974, 0.6051, 0.6974, 0.5724, 0.7123, 0.5724, 0.9811, 0.2877, 0.9811, 0.5704, 0.9663, 0.5704, 0.9653, 0.5694, 0.9653, 0.2867, 0.9801, 0.2867, 0.749, 0.5734, 0.749, 0.6419, 0.7341, 0.6419, 0.7331, 0.6409, 0.7331, 0.5724, 0.748, 0.5724, 0.8383, 0.5734, 0.8383, 0.6419, 0.8234, 0.6419, 0.8224, 0.6409, 0.8224, 0.5724, 0.8373, 0.5724, 0.8561, 0.5734, 0.8561, 0.6419, 0.8413, 0.6419, 0.8403, 0.6409, 0.8403, 0.5724, 0.8551, 0.5724, 0.8026, 0.5734, 0.8026, 0.6419, 0.7877, 0.6419, 0.7867, 0.6409, 0.7867, 0.5724, 0.8016, 0.5724, 0.6597, 0.5734, 0.6597, 0.6061, 0.6449, 0.6061, 0.6439, 0.6051, 0.6439, 0.5724, 0.6587, 0.5724, 0.8204, 0.5734, 0.8204, 0.6419, 0.8056, 0.6419, 0.8046, 0.6409, 0.8046, 0.5724, 0.8194, 0.5724, 0.7669, 0.6449, 0.7669, 0.7133, 0.752, 0.7133, 0.751, 0.7123, 0.751, 0.6439, 0.7659, 0.6439, 0.6776, 0.5734, 0.6776, 0.6061, 0.6627, 0.6061, 0.6617, 0.6051, 0.6617, 0.5724, 0.6766, 0.5724, 0.624, 0.6806, 0.624, 0.7133, 0.6091, 0.7133, 0.6081, 0.7123, 0.6081, 0.6796, 0.623, 0.6796, 0.7847, 0.6449, 0.7847, 0.7133, 0.7699, 0.7133, 0.7689, 0.7123, 0.7689, 0.6439, 0.7837, 0.6439, 0.6419, 0.6806, 0.6419, 0.7133, 0.627, 0.7133, 0.626, 0.7123, 0.626, 0.6796, 0.6409, 0.6796, 0.7311, 0.6449, 0.7311, 0.7133, 0.7163, 0.7133, 0.7153, 0.7123, 0.7153, 0.6439, 0.7301, 0.6439, 0.5883, 0.6806, 0.5883, 0.7133, 0.5734, 0.7133, 0.5724, 0.7123, 0.5724, 0.6796, 0.5873, 0.6796, 0.749, 0.6449, 0.749, 0.7133, 0.7341, 0.7133, 0.7331, 0.7123, 0.7331, 0.6439, 0.748, 0.6439, 0.7163, 0.9454, 0.8561, 0.9454, 0.8561, 0.9306, 0.8551, 0.9296, 0.7153, 0.9296, 0.7153, 0.9444, 0.9633, 0.8591, 0.9633, 0.999, 0.9484, 0.999, 0.9474, 0.998, 0.9474, 0.8581, 0.9623, 0.8581, 0.8383, 0.6449, 0.8383, 0.7133, 0.8234, 0.7133, 0.8224, 0.7123, 0.8224, 0.6439, 0.8373, 0.6439, 0.8561, 0.6449, 0.8561, 0.7133, 0.8413, 0.7133, 0.8403, 0.7123, 0.8403, 0.6439, 0.8551, 0.6439, 0.6061, 0.6806, 0.6061, 0.7133, 0.5913, 0.7133, 0.5903, 0.7123, 0.5903, 0.6796, 0.6051, 0.6796, 0.624, 0.6449, 0.624, 0.6776, 0.6091, 0.6776, 0.6081, 0.6766, 0.6081, 0.6439, 0.623, 0.6439, 0.6419, 0.6449, 0.6419, 0.6776, 0.627, 0.6776, 0.626, 0.6766, 0.626, 0.6439, 0.6409, 0.6439, 0.5883, 0.6449, 0.5883, 0.6776, 0.5734, 0.6776, 0.5724, 0.6766, 0.5724, 0.6439, 0.5873, 0.6439, 0.2669, 0.9663, 0.2669, 0.9811, 0.252, 0.9811, 0.251, 0.9801, 0.251, 0.9653, 0.2659, 0.9653, 0.8026, 0.6449, 0.8026, 0.7133, 0.7877, 0.7133, 0.7867, 0.7123, 0.7867, 0.6439, 0.8016, 0.6439, 0.8204, 0.6449, 0.8204, 0.7133, 0.8056, 0.7133, 0.8046, 0.7123, 0.8046, 0.6439, 0.8194, 0.6439, 0.624, 0.8949, 0.624, 0.9633, 0.6091, 0.9633, 0.6081, 0.9623, 0.6081, 0.8939, 0.623, 0.8939, 0.6419, 0.8949, 0.6419, 0.9633, 0.627, 0.9633, 0.626, 0.9623, 0.626, 0.8939, 0.6409, 0.8939, 0.6061, 0.6449, 0.6061, 0.6776, 0.5913, 0.6776, 0.5903, 0.6766, 0.5903, 0.6439, 0.6051, 0.6439, 0.5883, 0.8949, 0.5883, 0.9633, 0.5734, 0.9633, 0.5724, 0.9623, 0.5724, 0.8939, 0.5873, 0.8939, 0.6061, 0.8949, 0.6061, 0.9633, 0.5913, 0.9633, 0.5903, 0.9623, 0.5903, 0.8939, 0.6051, 0.8939, 0.1806, 0.9811, 0.249, 0.9811, 0.249, 0.9663, 0.248, 0.9653, 0.1796, 0.9653, 0.1796, 0.9801, 0.9811, 0.8591, 0.9811, 0.8919, 0.9663, 0.8919, 0.9653, 0.8909, 0.9653, 0.8581, 0.9801, 0.8581, 0.2867, 0.9623, 0.2867, 0.8939, 0.4266, 0.8939, 0.9653, 0.8551, 0.9653, 0.7153, 0.998, 0.7153, 0.7153, 0.9266, 0.7153, 0.8939, 0.8551, 0.8939, 0.9623, 0.7153, 0.9296, 0.7153, 0.9296, 0.8551, 0.6766, 0.6439, 0.6439, 0.6439, 0.6439, 0.7123, 0.7123, 0.6439, 0.6796, 0.6439, 0.6796, 0.7123, 0.1766, 0.9653, 0.1439, 0.9653, 0.1439, 0.998])
me_target_pyro.materials.append(mat_target_pyro)
me_target_pyro.use_remesh_fix_poles = True
me_target_pyro.use_remesh_preserve_attributes = False
me_target_pyro.use_mirror_vertex_groups = False
me_target_pyro.update()
me_target_pyro.normals_split_custom_set([tuple(v) for v in zip(*[iter([-0.5692, 0.0, 0.8222, -0.5692, 0.0, 0.8222, -0.5692, 0.0, 0.8222, -0.5692, 0.0, 0.8222, -0.5692, 0.0, 0.8222, -0.5692, 0.0, 0.8222, -6.54e-08, 1.0, 3.122e-08, 0.0, 1.0, 0.0, -6.408e-08, 1.0, 1.619e-09, 0.0, 1.0, -3.58e-09, 0.0, 1.0, 0.0, 0.0, 1.0, -3.127e-08, 0.0, 1.0, -3.58e-09, 0.0, 1.0, -3.127e-08, 0.0, 1.0, -5.7e-09, 0.0, 1.0, -3.58e-09, 0.0, 1.0, -5.7e-09, -4.418e-08, 1.0, -5.114e-08, 0.0, 1.0, -5.7e-09, 0.0, 1.0, 0.0, -4.418e-08, 1.0, -5.114e-08, 0.0, 1.0, 0.0, 0.0, 1.0, 0.0, -4.418e-08, 1.0, -5.114e-08, 0.0, 1.0, 0.0, -1.975e-09, 1.0, 2.588e-07, -4.418e-08, 1.0, -5.114e-08, -1.975e-09, 1.0, 2.588e-07, -6.408e-08, 1.0, 1.619e-09, -4.418e-08, 1.0, -5.114e-08, -1.975e-09, 1.0, 2.588e-07, -6.085e-08, 1.0, 9.805e-08, -6.408e-08, 1.0, 1.619e-09, -6.085e-08, 1.0, 9.805e-08, -1.305e-08, 1.0, 1.672e-07, -6.408e-08, 1.0, 1.619e-09, -1.305e-08, 1.0, 1.672e-07, -7.345e-08, 1.0, 6.933e-08, -6.408e-08, 1.0, 1.619e-09, -7.345e-08, 1.0, 6.933e-08, -1.176e-07, 1.0, -4.607e-09, -6.408e-08, 1.0, 1.619e-09, -1.176e-07, 1.0, -4.607e-09, -7.334e-06, 1.0, -8.388e-06, -6.408e-08, 1.0, 1.619e-09, -7.334e-06, 1.0, -8.388e-06, -5.493e-08, 1.0, 4.697e-08, -6.408e-08, 1.0, 1.619e-09, -5.493e-08, 1.0, 4.697e-08, -6.54e-08, 1.0, 3.122e-08, -6.408e-08, 1.0, 1.619e-09, -5.493e-08, 1.0, 4.697e-08, -9.39e-08, 1.0, 0.0, -6.54e-08, 1.0, 3.122e-08, -9.39e-08, 1.0, 0.0, -6.738e-08, 1.0, 1.876e-08, -6.54e-08, 1.0, 3.122e-08, -6.738e-08, 1.0, 1.876e-08, -3.879e-08, 1.0, 6.006e-08, -6.54e-08, 1.0, 3.122e-08, -3.879e-08, 1.0, 6.006e-08, -1.746e-08, 1.0, 8.09e-08, -6.54e-08, 1.0, 3.122e-08, -7.334e-06, 1.0, -8.388e-06, 1.009e-07, 1.0, 1.916e-07, -5.493e-08, 1.0, 4.697e-08, -7.334e-06, 1.0, -8.388e-06, 0.0, 1.0, 0.0, 1.009e-07, 1.0, 1.916e-07, 0.0, 1.0, 0.0, 0.0, 1.0, -4.598e-09, 1.009e-07, 1.0, 1.916e-07, 0.0, 1.0, 0.0, 0.0, 1.0, -5.593e-09, 0.0, 1.0, -4.598e-09, 0.0, 1.0, -5.593e-09, 0.0, 1.0, -1.004e-07, 0.0, 1.0, -4.598e-09, -1.746e-08, 1.0, 8.09e-08, -2.373e-08, 1.0, 7.086e-08, -6.54e-08, 1.0, 3.122e-08, -2.373e-08, 1.0, 7.086e-08, -4.889e-08, 1.0, 6.214e-08, -6.54e-08, 1.0, 3.122e-08, -2.373e-08, 1.0, 7.086e-08, 3.379e-08, 1.0, 1.037e-07, -4.889e-08, 1.0, 6.214e-08, -2.373e-08, 1.0, 7.086e-08, 1.217e-07, 1.0, 1.634e-07, 3.379e-08, 1.0, 1.037e-07, -2.373e-08, 1.0, 7.086e-08, -6.667e-08, 1.0, 2.098e-08, 1.217e-07, 1.0, 1.634e-07, -2.373e-08, 1.0, 7.086e-08, -4.95e-08, 1.0, 2.811e-08, -6.667e-08, 1.0, 2.098e-08, -2.373e-08, 1.0, 7.086e-08, -3.773e-08, 1.0, 5.973e-08, -4.95e-08, 1.0, 2.811e-08, -2.373e-08, 1.0, 7.086e-08, 3.063e-08, 1.0, 1.808e-07, -3.773e-08, 1.0, 5.973e-08, -2.373e-08, 1.0, 7.086e-08, 3.244e-08, 1.0, 1.597e-07, 3.063e-08, 1.0, 1.808e-07, -2.373e-08, 1.0, 7.086e-08, -4.264e-08, 1.0, 7.723e-09, 3.244e-08, 1.0, 1.597e-07, -2.373e-08, 1.0, 7.086e-08, -4.684e-08, 1.0, -8.969e-09, -4.264e-08, 1.0, 7.723e-09, -2.373e-08, 1.0, 7.086e-08, -5e-08, 1.0, -2.133e-08, -4.684e-08, 1.0, -8.969e-09, -2.373e-08, 1.0, 7.086e-08, -4.888e-08, 1.0, -1.226e-08, -5e-08, 1.0, -2.133e-08, -2.373e-08, 1.0, 7.086e-08, -4.305e-08, 1.0, 8.645e-08, -4.888e-08, 1.0, -1.226e-08, -2.373e-08, 1.0, 7.086e-08, -4.096e-08, 1.0, 9.14e-08, -4.305e-08, 1.0, 8.645e-08, -2.373e-08, 1.0, 7.086e-08, -3.766e-08, 1.0, 4.281e-08, -4.096e-08, 1.0, 9.14e-08, -3.766e-08, 1.0, 4.281e-08, -4.327e-08, 1.0, 1.135e-09, -4.096e-08, 1.0, 9.14e-08, -4.327e-08, 1.0, 1.135e-09, -4.554e-08, 1.0, 6.616e-09, -4.096e-08, 1.0, 9.14e-08, 1.0, 0.0, -0.008144, 0.9621, 0.0, -0.2726, 0.9621, 0.0, -0.2726, 0.9621, 0.0, -0.2726, 1.0, 0.0, -0.008142, 1.0, 0.0, -0.008144, 0.9664, 0.0, 0.2569, 1.0, 0.0, -0.008144, 1.0, 0.0, -0.008142, 1.0, 0.0, -0.008142, 0.9664, 0.0, 0.2569, 0.9664, 0.0, 0.2569, -0.002688, 0.0, -1.0, -0.002688, 0.0, -1.0, -0.002688, 0.0, -1.0, -0.002688, 0.0, -1.0, -0.002688, 0.0, -1.0, -0.002688, 0.0, -1.0, -0.943, 0.0, -0.3328, -0.943, 0.0, -0.3328, -0.943, 0.0, -0.3328, -0.943, 0.0, -0.3328, -0.943, 0.0, -0.3328, -0.943, 0.0, -0.3328, 4.361e-08, -1.0, -2.915e-08, 1.387e-07, -1.0, -1.448e-07, 7.426e-08, -1.0, -8.972e-08, 4.361e-08, -1.0, -2.915e-08, 5.697e-08, -1.0, 7.278e-08, 1.387e-07, -1.0, -1.448e-07, 5.697e-08, -1.0, 7.278e-08, 7.713e-08, -1.0, 1.739e-07, 1.387e-07, -1.0, -1.448e-07, 5.697e-08, -1.0, 7.278e-08, -1.36e-08, -1.0, 4.058e-07, 7.713e-08, -1.0, 1.739e-07, 5.697e-08, -1.0, 7.278e-08, 0.0, -1.0, 1.908e-08, -1.36e-08, -1.0, 4.058e-07, 5.697e-08, -1.0, 7.278e-08, 0.0, -1.0, 9.606e-09, 0.0, -1.0, 1.908e-08, 5.697e-08, -1.0, 7.278e-08, 0.0, -1.0, 1.122e-07, 0.0, -1.0, 9.606e-09, 7.426e-08, -1.0, -8.972e-08, 0.0, -1.0, 0.0, 5.101e-08, -1.0, -6.497e-09, 0.0, -1.0, -1.125e-08, 0.0, -1.0, -1.01e-07, 0.0, -1.0, 8.661e-08, 0.0, -1.0, -1.125e-08, 0.0, -1.0, 8.661e-08, 0.0, -1.0, -1.88e-08, 0.0, -1.0, 8.661e-08, 4.361e-08, -1.0, -2.915e-08, 0.0, -1.0, -1.88e-08, 4.361e-08, -1.0, -2.915e-08, -2.534e-08, -1.0, -2.166e-07, 0.0, -1.0, -1.88e-08, 4.361e-08, -1.0, -2.915e-08, 6.979e-08, -1.0, -3.134e-08, -2.534e-08, -1.0, -2.166e-07, 4.361e-08, -1.0, -2.915e-08, 1.872e-08, -1.0, -3.305e-07, 6.979e-08, -1.0, -3.134e-08, 4.361e-08, -1.0, -2.915e-08, 7.426e-08, -1.0, -8.972e-08, 1.872e-08, -1.0, -3.305e-07, 7.426e-08, -1.0, -8.972e-08, 6.132e-08, -1.0, -1.196e-07, 1.872e-08, -1.0, -3.305e-07, 7.426e-08, -1.0, -8.972e-08, 8.568e-08, -1.0, 1.917e-08, 6.132e-08, -1.0, -1.196e-07, 7.426e-08, -1.0, -8.972e-08, 8.058e-08, -1.0, -1.368e-09, 8.568e-08, -1.0, 1.917e-08, 7.426e-08, -1.0, -8.972e-08, -6.634e-08, -1.0, -2.197e-07, 8.058e-08, -1.0, -1.368e-09, 7.426e-08, -1.0, -8.972e-08, 1.669e-05, -1.0, 1.926e-05, -6.634e-08, -1.0, -2.197e-07, 7.426e-08, -1.0, -8.972e-08, 7.086e-08, -1.0, 1.215e-08, 1.669e-05, -1.0, 1.926e-05, 7.426e-08, -1.0, -8.972e-08, 5.101e-08, -1.0, -6.497e-09, 7.086e-08, -1.0, 1.215e-08, 5.101e-08, -1.0, -6.497e-09, -1.558e-08, -1.0, -1.03e-07, 7.086e-08, -1.0, 1.215e-08, 5.101e-08, -1.0, -6.497e-09, 2.483e-08, -1.0, -6.679e-08, -1.558e-08, -1.0, -1.03e-07, 5.101e-08, -1.0, -6.497e-09, 3.879e-08, -1.0, -3.947e-08, 2.483e-08, -1.0, -6.679e-08, 5.101e-08, -1.0, -6.497e-09, 1.746e-08, -1.0, -5.607e-08, 3.879e-08, -1.0, -3.947e-08, 7.086e-08, -1.0, 1.215e-08, 0.0, -1.0, 7.521e-10, 1.669e-05, -1.0, 1.926e-05, 0.0, -1.0, 7.521e-10, 0.0, -1.0, 1.837e-08, 1.669e-05, -1.0, 1.926e-05, 0.0, -1.0, 7.521e-10, 0.0, -1.0, -1.642e-09, 0.0, -1.0, 1.837e-08, 0.0, -1.0, -1.642e-09, 0.0, -1.0, 2.736e-08, 0.0, -1.0, 1.837e-08, 0.0, -1.0, -1.642e-09, 0.0, -1.0, -1.004e-07, 0.0, -1.0, 2.736e-08, 5.101e-08, -1.0, -6.497e-09, 3.159e-08, -1.0, -3.304e-08, 1.746e-08, -1.0, -5.607e-08, 5.101e-08, -1.0, -6.497e-09, 4.889e-08, -1.0, -4.168e-08, 3.159e-08, -1.0, -3.304e-08, 4.889e-08, -1.0, -4.168e-08, 6.504e-08, -1.0, -5.355e-08, 3.159e-08, -1.0, -3.304e-08, 6.504e-08, -1.0, -5.355e-08, 7.659e-08, -1.0, -3.6e-08, 3.159e-08, -1.0, -3.304e-08, 7.659e-08, -1.0, -3.6e-08, 6.342e-08, -1.0, -3.94e-08, 3.159e-08, -1.0, -3.304e-08, 6.342e-08, -1.0, -3.94e-08, 1.684e-08, -1.0, -8.448e-08, 3.159e-08, -1.0, -3.304e-08, 1.684e-08, -1.0, -8.448e-08, 3.773e-08, -1.0, -6.097e-08, 3.159e-08, -1.0, -3.304e-08, 3.773e-08, -1.0, -6.097e-08, 4.884e-08, -1.0, -3.824e-08, 3.159e-08, -1.0, -3.304e-08, 4.884e-08, -1.0, -3.824e-08, 5.678e-08, -1.0, -3.351e-09, 3.159e-08, -1.0, -3.304e-08, 5.678e-08, -1.0, -3.351e-09, 6.364e-08, -1.0, 1.232e-08, 3.159e-08, -1.0, -3.304e-08, 6.364e-08, -1.0, 1.232e-08, 4.11e-08, -1.0, -8.034e-08, 3.159e-08, -1.0, -3.304e-08, 4.11e-08, -1.0, -8.034e-08, 4.275e-09, -1.0, -1.737e-07, 3.159e-08, -1.0, -3.304e-08, 4.275e-09, -1.0, -1.737e-07, 4.815e-08, -1.0, 7.699e-09, 3.159e-08, -1.0, -3.304e-08, 4.815e-08, -1.0, 7.699e-09, 4.694e-08, -1.0, 3.025e-09, 3.159e-08, -1.0, -3.304e-08, 4.694e-08, -1.0, 3.025e-09, 4.45e-08, -1.0, -4.896e-08, 3.159e-08, -1.0, -3.304e-08, 4.45e-08, -1.0, -4.896e-08, 3.533e-08, -1.0, -7.094e-08, 3.159e-08, -1.0, -3.304e-08, 4.45e-08, -1.0, -4.896e-08, 3.01e-08, -1.0, -1.386e-07, 3.533e-08, -1.0, -7.094e-08, 4.45e-08, -1.0, -4.896e-08, 4.467e-08, -1.0, -8.095e-08, 3.01e-08, -1.0, -1.386e-07, -0.9894, 0.0, 0.1449, -0.9977, 0.0, 0.06726, -0.9977, 0.0, 0.06726, -0.9977, 0.0, 0.06726, -0.9894, 0.0, 0.1449, -0.9894, 0.0, 0.1449, -0.9518, 0.0, 0.3068, -0.9894, 0.0, 0.1449, -0.9894, 0.0, 0.1449, -0.9894, 0.0, 0.1449, -0.9518, 0.0, 0.3068, -0.9518, 0.0, 0.3068, -0.8836, 0.0, 0.4682, -0.9518, 0.0, 0.3068, -0.9518, 0.0, 0.3068, -0.9518, 0.0, 0.3068, -0.8836, 0.0, 0.4682, -0.8836, 0.0, 0.4682, -0.7275, 0.0, 0.6861, -0.8836, 0.0, 0.4682, -0.8836, 0.0, 0.4682, -0.8836, 0.0, 0.4682, -0.7275, 0.0, 0.6861, -0.7275, 0.0, 0.6861, -0.5914, 0.0, 0.8064, -0.7275, 0.0, 0.6861, -0.7275, 0.0, 0.6861, -0.7275, 0.0, 0.6861, -0.5914, 0.0, 0.8064, -0.5914, 0.0, 0.8064, -1.0, 0.0, 0.0009002, -0.9947, 0.0, -0.1029, -0.9947, 0.0, -0.1029, -0.9947, 0.0, -0.1029, -1.0, 0.0, 0.0008954, -1.0, 0.0, 0.0009002, -0.9484, 0.0, 0.3171, -1.0, 0.0, 0.0009002, -1.0, 0.0, 0.0008954, -1.0, 0.0, 0.0008954, -0.9484, 0.0, 0.3171, -0.9484, 0.0, 0.3171, -0.753, 0.0, 0.6581, -0.9484, 0.0, 0.3171, -0.9484, 0.0, 0.3171, -0.9484, 0.0, 0.3171, -0.753, 0.0, 0.6581, -0.753, 0.0, 0.6581, -0.432, 0.0, 0.9019, -0.753, 0.0, 0.6581, -0.753, 0.0, 0.6581, -0.753, 0.0, 0.6581, -0.432, 0.0, 0.9019, -0.432, 0.0, 0.9019, -0.02675, 0.0, 0.9996, -0.432, 0.0, 0.9019, -0.432, 0.0, 0.9019, -0.432, 0.0, 0.9019, -0.02676, 0.0, 0.9996, -0.02675, 0.0, 0.9996, 0.3885, 0.0, 0.9215, -0.02675, 0.0, 0.9996, -0.02676, 0.0, 0.9996, -0.02676, 0.0, 0.9996, 0.3884, 0.0, 0.9215, 0.3885, 0.0, 0.9215, 0.6641, 0.0, 0.7476, 0.3885, 0.0, 0.9215, 0.3884, 0.0, 0.9215, 0.3884, 0.0, 0.9215, 0.6641, 0.0, 0.7476, 0.6641, 0.0, 0.7476, 0.7311, 0.0, 0.6823, 0.6641, 0.0, 0.7476, 0.6641, 0.0, 0.7476, 0.6641, 0.0, 0.7476, 0.7311, 0.0, 0.6823, 0.7311, 0.0, 0.6823, -0.9958, 0.0, 0.09177, -0.9965, 0.0, 0.08403, -0.9965, 0.0, 0.08403, -0.9965, 0.0, 0.08403, -0.9958, 0.0, 0.09177, -0.9958, 0.0, 0.09177, -0.9999, 0.0, -0.01392, -0.9958, 0.0, 0.09177, -0.9958, 0.0, 0.09177, -0.9958, 0.0, 0.09177, -0.9999, 0.0, -0.01392, -0.9999, 0.0, -0.01392, -0.9769, 0.0, -0.2135, -0.9999, 0.0, -0.01392, -0.9999, 0.0, -0.01392, -0.9999, 0.0, -0.01392, -0.9769, 0.0, -0.2135, -0.9769, 0.0, -0.2135, -0.9463, 0.0, -0.3233, -0.9769, 0.0, -0.2135, -0.9769, 0.0, -0.2135, -0.9769, 0.0, -0.2135, -0.9463, 0.0, -0.3233, -0.9463, 0.0, -0.3233, -0.9767, 0.0, -0.2145, -0.9463, 0.0, -0.3233, -0.9463, 0.0, -0.3233, -0.9463, 0.0, -0.3233, -0.9767, 0.0, -0.2145, -0.9767, 0.0, -0.2145, -0.9987, 0.0, 0.05152, -0.9767, 0.0, -0.2145, -0.9767, 0.0, -0.2145, -0.9767, 0.0, -0.2145, -0.9987, 0.0, 0.05152, -0.9987, 0.0, 0.05152, -0.9461, 0.0, 0.3237, -0.9987, 0.0, 0.05152, -0.9987, 0.0, 0.05152, -0.9987, 0.0, 0.05152, -0.9461, 0.0, 0.3237, -0.9461, 0.0, 0.3237, -0.8066, 0.0, 0.5911, -0.9461, 0.0, 0.3237, -0.9461, 0.0, 0.3237, -0.9461, 0.0, 0.3237, -0.8066, 0.0, 0.5911, -0.8066, 0.0, 0.5911, -0.5372, 0.0, 0.8435, -0.8066, 0.0, 0.5911, -0.8066, 0.0, 0.5911, -0.8066, 0.0, 0.5911, -0.5372, 0.0, 0.8435, -0.5372, 0.0, 0.8435, -0.3417, 0.0, 0.9398, -0.5372, 0.0, 0.8435, -0.5372, 0.0, 0.8435, -0.5372, 0.0, 0.8435, -0.3417, 0.0, 0.9398, -0.3417, 0.0, 0.9398, 0.01405, 0.0, 0.9999, 0.2992, 0.0, 0.9542, 0.2992, 0.0, 0.9542, 0.2992, 0.0, 0.9542, 0.01405, 0.0, 0.9999, 0.01405, 0.0, 0.9999, -0.0767, 0.0, 0.9971, 0.01405, 0.0, 0.9999, 0.01405, 0.0, 0.9999, 0.01405, 0.0, 0.9999, -0.0767, 0.0, 0.9971, -0.0767, 0.0, 0.9971, 0.2349, 0.0, -0.972, 0.1871, 0.0, -0.9823, 0.1871, 0.0, -0.9823, 0.1871, 0.0, -0.9823, 0.2349, 0.0, -0.972, 0.2349, 0.0, -0.972, 0.5982, 0.0, -0.8013, 0.2349, 0.0, -0.972, 0.2349, 0.0, -0.972, 0.2349, 0.0, -0.972, 0.5982, 0.0, -0.8013, 0.5982, 0.0, -0.8013, 0.9541, 0.0, -0.2994, 0.5982, 0.0, -0.8013, 0.5982, 0.0, -0.8013, 0.5982, 0.0, -0.8013, 0.9541, 0.0, -0.2994, 0.9541, 0.0, -0.2994, 0.9999, 0.0, 0.01081, 0.9541, 0.0, -0.2994, 0.9541, 0.0, -0.2994, 0.9541, 0.0, -0.2994, 0.9999, 0.0, 0.01081, 0.9999, 0.0, 0.01081, 0.9892, 0.0, 0.1468, 0.9999, 0.0, 0.01081, 0.9999, 0.0, 0.01081, 0.9999, 0.0, 0.01081, 0.9892, 0.0, 0.1468, 0.9892, 0.0, 0.1468, 0.9368, 0.0, 0.3499, 0.9892, 0.0, 0.1468, 0.9892, 0.0, 0.1468, 0.9892, 0.0, 0.1468, 0.9368, 0.0, 0.3499, 0.9368, 0.0, 0.3499, 0.8077, 0.0, 0.5896, 0.9368, 0.0, 0.3499, 0.9368, 0.0, 0.3499, 0.9368, 0.0, 0.3499, 0.8077, 0.0, 0.5896, 0.8077, 0.0, 0.5896, 0.6005, 0.0, 0.7996, 0.8077, 0.0, 0.5896, 0.8077, 0.0, 0.5896, 0.8077, 0.0, 0.5896, 0.6005, 0.0, 0.7996, 0.6005, 0.0, 0.7996, 0.2992, 0.0, 0.9542, 0.6005, 0.0, 0.7996, 0.6005, 0.0, 0.7996, 0.6005, 0.0, 0.7996, 0.2992, 0.0, 0.9542, 0.2992, 0.0, 0.9542, -0.2898, 0.0, 0.9571, 0.2099, 0.0, 0.9777, 0.2099, 0.0, 0.9777, 0.2099, 0.0, 0.9777, -0.2898, 0.0, 0.9571, -0.2898, 0.0, 0.9571, -0.6925, 0.0, 0.7214, -0.2898, 0.0, 0.9571, -0.2898, 0.0, 0.9571, -0.2898, 0.0, 0.9571, -0.6925, 0.0, 0.7214, -0.6925, 0.0, 0.7214, -0.8087, 0.0, 0.5882, -0.6925, 0.0, 0.7214, -0.6925, 0.0, 0.7214, -0.6925, 0.0, 0.7214, -0.8087, 0.0, 0.5882, -0.8087, 0.0, 0.5882, 0.9996, 0.0, 0.02942, 0.9994, 0.0, 0.03446, 0.9994, 0.0, 0.03446, 0.9994, 0.0, 0.03446, 0.9996, 0.0, 0.02942, 0.9996, 0.0, 0.02942, 0.996, 0.0, 0.08957, 0.9996, 0.0, 0.02942, 0.9996, 0.0, 0.02942, 0.9996, 0.0, 0.02942, 0.996, 0.0, 0.08957, 0.996, 0.0, 0.08957, 0.9781, 0.0, 0.208, 0.996, 0.0, 0.08957, 0.996, 0.0, 0.08957, 0.996, 0.0, 0.08957, 0.9781, 0.0, 0.2079, 0.9781, 0.0, 0.208, 0.9081, 0.0, 0.4187, 0.9781, 0.0, 0.208, 0.9781, 0.0, 0.2079, 0.9781, 0.0, 0.2079, 0.9081, 0.0, 0.4187, 0.9081, 0.0, 0.4187, 0.9076, 0.0, 0.4197, 0.9081, 0.0, 0.4187, 0.9081, 0.0, 0.4187, 0.9081, 0.0, 0.4187, 0.9076, 0.0, 0.4197, 0.9076, 0.0, 0.4197, 0.9272, 0.0, 0.3746, 0.9076, 0.0, 0.4197, 0.9076, 0.0, 0.4197, 0.9076, 0.0, 0.4197, 0.9272, 0.0, 0.3746, 0.9272, 0.0, 0.3746, 0.8147, 0.0, 0.5798, 0.9272, 0.0, 0.3746, 0.9272, 0.0, 0.3746, 0.9272, 0.0, 0.3746, 0.8147, 0.0, 0.5798, 0.8147, 0.0, 0.5798, 0.5884, 0.0, 0.8086, 0.8147, 0.0, 0.5798, 0.8147, 0.0, 0.5798, 0.8147, 0.0, 0.5798, 0.5884, 0.0, 0.8085, 0.5884, 0.0, 0.8086, 0.2099, 0.0, 0.9777, 0.5884, 0.0, 0.8086, 0.5884, 0.0, 0.8085, 0.5884, 0.0, 0.8085, 0.2099, 0.0, 0.9777, 0.2099, 0.0, 0.9777, -6.408e-08, 1.0, 1.619e-09, -1.001e-07, 1.0, 1.23e-09, -4.418e-08, 1.0, -5.114e-08, -1.001e-07, 1.0, 1.23e-09, -5.697e-08, 1.0, -1.014e-07, -4.418e-08, 1.0, -5.114e-08, -1.001e-07, 1.0, 1.23e-09, -7.713e-08, 1.0, -1.514e-07, -5.697e-08, 1.0, -1.014e-07, -7.713e-08, 1.0, -1.514e-07, 1.36e-08, 1.0, -4.45e-07, -5.697e-08, 1.0, -1.014e-07, 1.36e-08, 1.0, -4.45e-07, 0.0, 1.0, -3.129e-08, -5.697e-08, 1.0, -1.014e-07, 0.0, 1.0, -3.129e-08, 0.0, 1.0, 4.089e-08, -5.697e-08, 1.0, -1.014e-07, 0.0, 1.0, 4.089e-08, 0.0, 1.0, 0.0, -5.697e-08, 1.0, -1.014e-07])] * 3)])
me_target_pyro_physics = bpy.data.meshes.new('target_pyro_physics')
me_target_pyro_physics.from_pydata([(-26.01, -1.049, 36.9), (4.312, -1.049, 81.02), (-11.01, -1.049, 81.02), (-23.83, -1.049, 0.0), (20.89, -1.049, 0.0), (27.82, 0.9388, 45.58), (4.312, 0.9388, 81.02), (27.82, -1.049, 45.58), (-11.01, 0.9388, 81.02), (29.99, -1.049, 23.17), (29.99, 0.9388, 23.17), (20.89, 0.9388, 0.0), (-23.83, 0.9388, 0.0), (-26.01, 0.9388, 36.9)], [], [(0, 1, 2), (0, 3, 1), (3, 4, 1), (5, 6, 7), (6, 1, 7), (1, 8, 2), (1, 6, 8), (1, 4, 9), (9, 7, 1), (7, 9, 5), (9, 10, 5), (9, 11, 10), (9, 4, 11), (10, 11, 12), (10, 12, 13), (10, 13, 6), (6, 13, 8), (12, 11, 4), (12, 4, 3), (12, 3, 0), (2, 13, 0), (13, 2, 8), (13, 12, 0), (6, 5, 10)])
me_target_pyro_physics.polygons.foreach_set('use_smooth', [True] * 24)
_uv = me_target_pyro_physics.uv_layers.new(name='UVMap')
_uv.uv.foreach_set('vector', [0.0, 0.0, 0.0, 0.0, 0.0, 0.0, 0.0, 0.0, 0.0, 0.0, 0.0, 0.0, 0.0, 0.0, 0.0, 0.0, 0.0, 0.0, 0.0, 0.0, 0.0, 0.0, 0.0, 0.0, 0.0, 0.0, 0.0, 0.0, 0.0, 0.0, 0.0, 0.0, 0.0, 0.0, 0.0, 0.0, 0.0, 0.0, 0.0, 0.0, 0.0, 0.0, 0.0, 0.0, 0.0, 0.0, 0.0, 0.0, 0.0, 0.0, 0.0, 0.0, 0.0, 0.0, 0.0, 0.0, 0.0, 0.0, 0.0, 0.0, 0.0, 0.0, 0.0, 0.0, 0.0, 0.0, 0.0, 0.0, 0.0, 0.0, 0.0, 0.0, 0.0, 0.0, 0.0, 0.0, 0.0, 0.0, 0.0, 0.0, 0.0, 0.0, 0.0, 0.0, 0.0, 0.0, 0.0, 0.0, 0.0, 0.0, 0.0, 0.0, 0.0, 0.0, 0.0, 0.0, 0.0, 0.0, 0.0, 0.0, 0.0, 0.0, 0.0, 0.0, 0.0, 0.0, 0.0, 0.0, 0.0, 0.0, 0.0, 0.0, 0.0, 0.0, 0.0, 0.0, 0.0, 0.0, 0.0, 0.0, 0.0, 0.0, 0.0, 0.0, 0.0, 0.0, 0.0, 0.0, 0.0, 0.0, 0.0, 0.0, 0.0, 0.0, 0.0, 0.0, 0.0, 0.0, 0.0, 0.0, 0.0, 0.0, 0.0, 0.0])
me_target_pyro_physics.materials.append(mat_phy)
me_target_pyro_physics.use_remesh_fix_poles = True
me_target_pyro_physics.use_remesh_preserve_attributes = False
me_target_pyro_physics.use_mirror_vertex_groups = False
me_target_pyro_physics.update()
me_target_pyro_physics.normals_split_custom_set([tuple(v) for v in zip(*[iter([0.9923, -0.01112, -0.123, 0.9998, -0.01524, 0.009908, 0.96, -0.128, -0.2492, 0.9923, -0.01112, -0.123, 0.9997, 0.0192, -0.01511, 0.9998, -0.01524, 0.009908, 0.9997, 0.0192, -0.01511, 0.9991, 0.04128, 0.009669, 0.9998, -0.01524, 0.009908, -0.9362, -0.1151, 0.332, -0.9989, -0.03076, 0.03503, 0.9064, -0.1969, 0.3736, -0.9989, -0.03076, 0.03503, 0.9998, -0.01524, 0.009908, 0.9064, -0.1969, 0.3736, 0.9998, -0.01524, 0.009908, -0.983, -0.132, -0.1275, 0.96, -0.128, -0.2492, 0.9998, -0.01524, 0.009908, -0.9989, -0.03076, 0.03503, -0.983, -0.132, -0.1275, 0.9998, -0.01524, 0.009908, 0.9991, 0.04128, 0.009669, 0.9933, 0.01745, 0.1145, 0.9933, 0.01745, 0.1145, 0.9064, -0.1969, 0.3736, 0.9998, -0.01524, 0.009908, 0.9064, -0.1969, 0.3736, 0.9933, 0.01745, 0.1145, -0.9362, -0.1151, 0.332, 0.9933, 0.01745, 0.1145, -0.9999, 0.002137, 0.01419, -0.9362, -0.1151, 0.332, 0.9933, 0.01745, 0.1145, -0.989, 0.1194, 0.08794, -0.9999, 0.002137, 0.01419, 0.9933, 0.01745, 0.1145, 0.9991, 0.04128, 0.009669, -0.989, 0.1194, 0.08794, -0.9999, 0.002137, 0.01419, -0.989, 0.1194, 0.08794, -0.997, 0.06049, -0.04763, -0.9999, 0.002137, 0.01419, -0.997, 0.06049, -0.04763, -0.999, -0.009917, -0.04433, -0.9999, 0.002137, 0.01419, -0.999, -0.009917, -0.04433, -0.9989, -0.03076, 0.03503, -0.9989, -0.03076, 0.03503, -0.999, -0.009917, -0.04433, -0.983, -0.132, -0.1275, -0.997, 0.06049, -0.04763, -0.989, 0.1194, 0.08794, 0.9991, 0.04128, 0.009669, -0.997, 0.06049, -0.04763, 0.9991, 0.04128, 0.009669, 0.9997, 0.0192, -0.01511, -0.997, 0.06049, -0.04763, 0.9997, 0.0192, -0.01511, 0.9923, -0.01112, -0.123, 0.96, -0.128, -0.2492, -0.999, -0.009917, -0.04433, 0.9923, -0.01112, -0.123, -0.999, -0.009917, -0.04433, 0.96, -0.128, -0.2492, -0.983, -0.132, -0.1275, -0.999, -0.009917, -0.04433, -0.997, 0.06049, -0.04763, 0.9923, -0.01112, -0.123, -0.9989, -0.03076, 0.03503, -0.9362, -0.1151, 0.332, -0.9999, 0.002137, 0.01419])] * 3)])
arm_target_pyro_qc_skeleton = bpy.data.armatures.new('target_pyro.qc_skeleton')  # bones are not reproduced

# ---- objects
ob_target_pyro_qc_skeleton = bpy.data.objects.new('target_pyro.qc_skeleton', arm_target_pyro_qc_skeleton)
ob_target_pyro = bpy.data.objects.new('target_pyro', me_target_pyro)
ob_target_pyro_physics = bpy.data.objects.new('target_pyro_physics', me_target_pyro_physics)

# ---- transforms, parenting, visibility, modifiers, constraints
ob_target_pyro_qc_skeleton.location = (0.0, 0.0, 0.0)
ob_target_pyro_qc_skeleton.show_in_front = True
ob_target_pyro_qc_skeleton.lineart.crease_threshold = 0.0
ob_target_pyro.parent = ob_target_pyro_qc_skeleton
ob_target_pyro.location = (0.0, 0.0, 0.0)
ob_target_pyro.lineart.crease_threshold = 0.0
_vg = ob_target_pyro.vertex_groups.new(name='static_prop')
_vg.add([0, 1, 2, 3, 4, 5, 6, 7, 8, 9, 10, 11, 12, 13, 14, 15, 16, 17, 18, 19, 20, 21, 22, 23, 24, 25, 26, 27, 28, 29, 30, 31, 32, 33, 34, 35, 36, 37, 38, 39, 40, 41, 42, 43, 44, 45, 46, 47, 48, 49, 50, 51, 52, 53, 54, 55, 56, 57, 58, 59, 60, 61, 62, 63, 64, 65, 66, 67, 68, 69, 70, 71, 72, 73, 74, 75, 76, 77, 78, 79, 80, 81, 82, 83, 84, 85, 86, 87, 88, 89, 90, 91, 92, 93, 94, 95, 96, 97, 98, 99, 100, 101], 1.0, 'REPLACE')
_m = ob_target_pyro.modifiers.new('Armature', 'ARMATURE')
_m.object = ob_target_pyro_qc_skeleton
ob_target_pyro_physics.parent = ob_target_pyro_qc_skeleton
ob_target_pyro_physics.location = (0.0, 0.0, 0.0)
ob_target_pyro_physics.display_type = 'SOLID'
ob_target_pyro_physics.show_wire = True
ob_target_pyro_physics.lineart.crease_threshold = 0.0
_vg = ob_target_pyro_physics.vertex_groups.new(name='static_prop')
_vg.add([0, 1, 2, 3, 4, 5, 6, 7, 8, 9, 10, 11, 12, 13], 1.0, 'REPLACE')
_m = ob_target_pyro_physics.modifiers.new('Armature', 'ARMATURE')
_m.object = ob_target_pyro_qc_skeleton

# ---- collection membership
scene.collection.objects.link(ob_target_pyro_qc_skeleton)
scene.collection.objects.link(ob_target_pyro)
scene.collection.objects.link(ob_target_pyro_physics)
col_target_pyro.objects.link(ob_target_pyro_qc_skeleton)
col_target_pyro.objects.link(ob_target_pyro)
col_target_pyro.objects.link(ob_target_pyro_physics)

# ---- scene / render settings (as saved in the file)
scene.frame_start = 1; scene.frame_end = 250; scene.frame_set(0)
scene.render.engine = 'BLENDER_EEVEE_NEXT'
scene.cycles.use_denoising = False
scene.cycles.samples = 128
scene.cycles.sampling_pattern = 'TABULATED_SOBOL'
scene.cycles.use_adaptive_sampling = False
scene.cycles.use_light_tree = False
scene.view_settings.view_transform = 'Filmic'
bpy.context.view_layer.update()

# ---- added for rendering (the .blend has no active camera and no usable light): camera, sun + grey world if the file has none
cam_auto = bpy.data.cameras.new('AutoCamera')
cam_auto.lens = 50.0
cam_auto.sensor_width = 36.0
cam_auto.clip_end = 1608.98
ob_auto_camera = bpy.data.objects.new('AutoCamera', cam_auto)
scene.collection.objects.link(ob_auto_camera)
ob_auto_camera.location = (93.6685, -110.072, 114.149)
ob_auto_camera.rotation_euler = (1.09748, -7.21219e-08, 0.694738)
scene.camera = ob_auto_camera
light_auto_sun = bpy.data.lights.new('AutoSun', 'SUN')
light_auto_sun.energy = 3.0
light_auto_sun.angle = 0.0523599
ob_auto_sun = bpy.data.objects.new('AutoSun', light_auto_sun)
scene.collection.objects.link(ob_auto_sun)
ob_auto_sun.rotation_euler = (0.872665, 0.174533, 0.523599)
if scene.world is None:
    world_auto = bpy.data.worlds.new('AutoWorld')
    world_auto.color = (0.3, 0.3, 0.3)
    scene.world = world_auto
bpy.context.view_layer.update()
